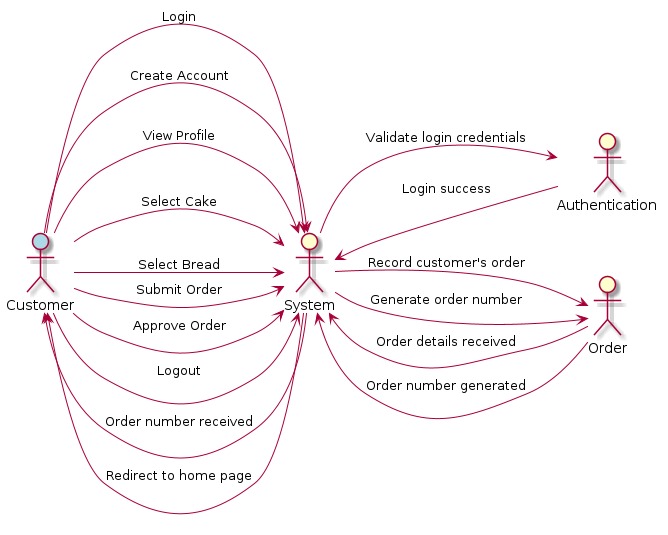

The diagram above was rendered by PlantUML. Its source (embedded in the PNG):
@startuml BakeryOrder
left to right direction

actor Customer as customer #lightblue

customer -> System: Login

System -> Authentication: Validate login credentials
Authentication --> System: Login success

customer -> System: Create Account
customer -> System: View Profile
customer -> System: Select Cake
customer -> System: Select Bread
customer -> System: Submit Order
customer -> System: Approve Order

System -> Order: Record customer's order
Order --> System: Order details received

System -> Order: Generate order number
Order --> System: Order number generated

System --> customer: Order number received

customer -> System: Logout

System --> customer: Redirect to home page

@enduml